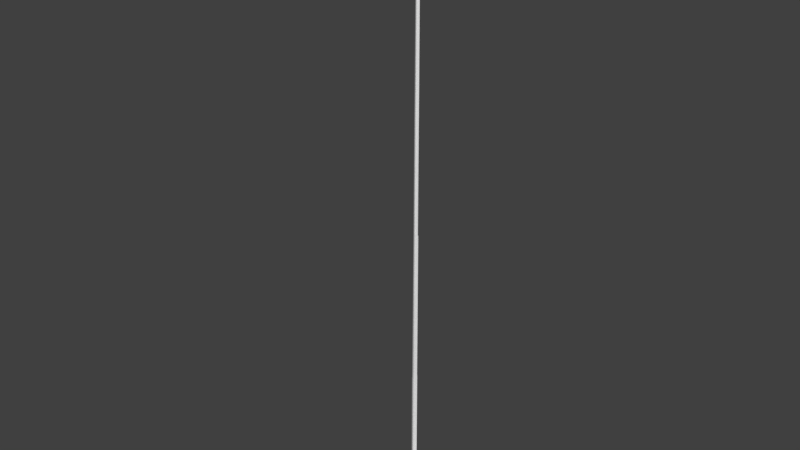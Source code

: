 # Source: poste_pra_a.blend  (saved by Blender 2.79.0; exported with 4.5.12 LTS)
import bpy
from mathutils import Matrix  # noqa: F401  (used for matrix-valued properties, if any)

bpy.ops.wm.read_factory_settings(use_empty=True)
scene = bpy.context.scene
scene.name = 'Scene'

# ---- collections
col_collection_1 = bpy.data.collections.new('Collection 1'); scene.collection.children.link(col_collection_1)

# ---- materials (node trees are filled in below, after node groups)
mat_luz = bpy.data.materials.new('luz')
mat_luz.alpha_threshold = 0.0
mat_luz.use_transparent_shadow = False
mat_luz.roughness = 0.5
mat_poste = bpy.data.materials.new('poste')
mat_poste.alpha_threshold = 0.0
mat_poste.use_transparent_shadow = False
mat_poste.roughness = 0.5
mat_vermelho = bpy.data.materials.new('vermelho')
mat_vermelho.alpha_threshold = 0.0
mat_vermelho.use_transparent_shadow = False
mat_vermelho.roughness = 0.5

# ---- material node trees

# ---- world
world_world = bpy.data.worlds.new('World'); scene.world = world_world
world_world.color = (0.05088, 0.05088, 0.05088)
world_world.use_sun_shadow = False
world_world.sun_shadow_jitter_overblur = 0.0
world_world.cycles.sampling_method = 'MANUAL'

# ---- meshes
me_cylinder_004 = bpy.data.meshes.new('Cylinder.004')
me_cylinder_004.from_pydata([], [], [])
_uv = me_cylinder_004.uv_layers.new(name='UVMap')
_uv.uv.foreach_set('vector', [])
me_cylinder_004.materials.append(mat_luz)
me_cylinder_004.use_remesh_preserve_volume = False
me_cylinder_004.use_remesh_preserve_attributes = False
me_cylinder_004.use_mirror_vertex_groups = False
me_cylinder_004.update()
me_cylinder_003 = bpy.data.meshes.new('Cylinder.003')
me_cylinder_003.from_pydata([(0.0, 0.0789, -12.08), (-0.04289, 0.05917, -12.08), (-0.06263, 0.01666, -12.08), (-0.04289, -0.02586, -12.08), (0.0, -0.04559, -12.08), (0.0, 0.0789, -9.087), (-0.04289, 0.05917, -9.087), (-0.06263, 0.01666, -9.087), (-0.04289, -0.02586, -9.087), (0.0, -0.04559, -9.087), (0.0, 0.07455, -9.066), (-0.03992, 0.0562, -9.066), (-0.05827, 0.01666, -9.066), (-0.03992, -0.02289, -9.066), (0.0, -0.04124, -9.066), (0.0, 0.07455, -6.064), (-0.03628, 0.05256, -6.053), (-0.05294, 0.01666, -6.053), (-0.03628, -0.01925, -6.053), (0.0, -0.03591, -6.053), (0.0, 0.06389, -6.042), (0.0, 0.06389, -2.998), (-0.03264, 0.04892, -2.998), (-0.04761, 0.01666, -2.998), (-0.03264, -0.01561, -2.998), (0.0, -0.03058, -2.998), (0.0, 0.05689, -0.01653), (-0.02786, 0.04414, -0.01653), (-0.04061, 0.01666, -0.01653), (-0.02786, -0.01083, -0.01653), (0.0, -0.02358, -0.01653)], [], [(4, 9, 8, 3), (2, 7, 6, 1), (3, 8, 7, 2), (1, 6, 5, 0), (8, 9, 14, 13), (6, 7, 12, 11), (7, 8, 13, 12), (5, 6, 11, 10), (13, 14, 19, 18), (11, 12, 17, 16), (12, 13, 18, 17), (10, 11, 16, 15), (15, 16, 20), (18, 19, 25, 24), (16, 17, 23, 22), (17, 18, 24, 23), (20, 16, 22, 21), (21, 22, 27, 26), (24, 25, 30, 29), (22, 23, 28, 27), (23, 24, 29, 28)])
me_cylinder_003.polygons.foreach_set('use_smooth', [True] * 21)
_uv = me_cylinder_003.uv_layers.new(name='UVMap')
_uv.uv.foreach_set('vector', [0.1048, 0.0001264, 0.1048, 0.9993, 0.08739, 0.9994, 0.08732, 0.0002205, 0.05244, 0.0004115, 0.05251, 0.9996, 0.03507, 0.9997, 0.035, 0.0005067, 0.06988, 0.000316, 0.06995, 0.9995, 0.05251, 0.9996, 0.05244, 0.0004115, 0.01757, 0.0006025, 0.01763, 0.9998, 0.0001929, 0.9999, 0.0001264, 0.0006962, 0.7155, 0.5361, 0.6874, 0.5283, 0.6934, 0.5106, 0.7195, 0.5178, 0.8013, 0.5407, 0.7725, 0.5422, 0.7725, 0.5236, 0.7992, 0.5221, 0.7725, 0.5422, 0.7438, 0.5407, 0.7458, 0.5221, 0.7725, 0.5236, 0.8577, 0.5283, 0.8296, 0.5361, 0.8256, 0.5178, 0.8517, 0.5106, 0.2329, 0.009443, 0.25, 0.009569, 0.25, 0.9923, 0.2329, 0.9921, 0.1814, 0.009059, 0.1986, 0.009187, 0.1986, 0.9919, 0.1814, 0.9918, 0.1986, 0.009187, 0.2157, 0.009315, 0.2157, 0.992, 0.1986, 0.9919, 0.1471, 0.008805, 0.1643, 0.008931, 0.1643, 0.9916, 0.1471, 0.9915, 0.8367, 0.4837, 0.8043, 0.4785, 0.823, 0.4667, 0.3745, 0.009427, 0.3916, 0.009586, 0.3916, 0.9916, 0.3745, 0.9915, 0.3231, 0.008943, 0.3402, 0.009104, 0.3402, 0.9911, 0.3231, 0.991, 0.3402, 0.009104, 0.3574, 0.009265, 0.3574, 0.9913, 0.3402, 0.9911, 0.2888, 0.008622, 0.306, 0.008781, 0.306, 0.9908, 0.2888, 0.9906, 0.5199, 0.006159, 0.5371, 0.006326, 0.5371, 0.9912, 0.5199, 0.991, 0.6058, 0.007004, 0.623, 0.007172, 0.623, 0.992, 0.6058, 0.9918, 0.5542, 0.006496, 0.5714, 0.006665, 0.5714, 0.9915, 0.5542, 0.9913, 0.5714, 0.006665, 0.5886, 0.006835, 0.5886, 0.9917, 0.5714, 0.9915])
_uv.active_render = True
_uv = me_cylinder_003.uv_layers.new(name='UVMap.001')
_uv.uv.foreach_set('vector', [0.1166, 0.499, 0.1166, 0.001001, 0.05982, 0.001001, 0.05982, 0.499, 0.001001, 0.624, 0.4696, 0.624, 0.4696, 0.5635, 0.001001, 0.5635, 0.1755, 0.499, 0.1755, 0.001001, 0.1186, 0.001001, 0.1186, 0.499, 0.1775, 0.0615, 0.6461, 0.0615, 0.6461, 0.001001, 0.1775, 0.001001, 0.2343, 0.251, 0.1775, 0.251, 0.1775, 0.3115, 0.2343, 0.3115, 0.2931, 0.1885, 0.2363, 0.1885, 0.2363, 0.249, 0.2931, 0.249, 0.2343, 0.1885, 0.1775, 0.1885, 0.1775, 0.249, 0.2343, 0.249, 0.2931, 0.126, 0.2363, 0.126, 0.2363, 0.1865, 0.2931, 0.1865, 0.6461, 0.0635, 0.5892, 0.0635, 0.5892, 0.5615, 0.6461, 0.5615, 0.4696, 0.749, 0.4696, 0.6885, 0.001001, 0.6885, 0.001001, 0.749, 0.5872, 0.0635, 0.5304, 0.0635, 0.5304, 0.5615, 0.5872, 0.5615, 0.4696, 0.8115, 0.4696, 0.751, 0.001001, 0.751, 0.001001, 0.8115, 0.3519, 0.0635, 0.2951, 0.124, 0.3519, 0.124, 0.7637, 0.001001, 0.7069, 0.001001, 0.7069, 0.499, 0.7637, 0.499, 0.4696, 0.9365, 0.4696, 0.876, 0.001001, 0.876, 0.001001, 0.9365, 0.8225, 0.001001, 0.7657, 0.001001, 0.7657, 0.499, 0.8225, 0.499, 0.4696, 0.999, 0.4696, 0.9385, 0.001001, 0.9385, 0.001001, 0.999, 0.8814, 0.001001, 0.8245, 0.001001, 0.8245, 0.499, 0.8814, 0.499, 0.9402, 0.6865, 0.9402, 0.626, 0.4716, 0.626, 0.4716, 0.6865, 0.999, 0.001001, 0.9422, 0.001001, 0.9422, 0.499, 0.999, 0.499, 0.9402, 0.749, 0.9402, 0.6885, 0.4716, 0.6885, 0.4716, 0.749])
me_cylinder_003.materials.append(mat_poste)
me_cylinder_003.use_remesh_preserve_volume = False
me_cylinder_003.use_remesh_preserve_attributes = False
me_cylinder_003.use_mirror_vertex_groups = False
me_cylinder_003.update()
me_cylinder = bpy.data.meshes.new('Cylinder')
me_cylinder.from_pydata([(-0.05257, 0.03849, -0.01653), (-0.05257, 0.001357, -0.01653), (-0.4558, -0.1962, 0.1328), (-0.4558, -0.1962, 0.1444), (-0.4558, -0.2359, 0.1328), (-0.4558, -0.2359, 0.1444), (-0.3297, -0.2078, 0.1191), (-0.3115, -0.2267, 0.1367), (-0.3297, -0.2078, 0.1367), (-0.3115, -0.2267, 0.1191), (-0.4698, 0.3233, 0.1005), (-0.4558, 0.2361, 0.1328), (-0.4558, 0.2361, 0.1213), (-0.4558, 0.2757, 0.1328), (-0.4558, 0.2757, 0.1213), (-0.4558, 0.1701, 0.0971), (-0.4558, 0.3359, 0.0971), (-0.4698, 0.1826, 0.1005), (-0.3297, 0.2477, 0.1367), (-0.3115, 0.2665, 0.1191), (-0.3297, 0.2477, 0.1191), (-0.3115, 0.2665, 0.1367), (0.0, 0.07762, -0.01653), (0.0, -0.04244, -0.01653), (-0.7524, 0.3359, 0.1889), (-0.7524, 0.1701, 0.1889), (-0.7373, 0.3233, 0.1388), (-0.7373, 0.1826, 0.1388), (-0.4558, 0.3359, 0.1541), (-0.4698, 0.3233, 0.1005), (-0.4558, 0.1701, 0.0971), (-0.4558, 0.3359, 0.0971), (-0.7524, 0.1701, 0.1423), (-0.7524, 0.3359, 0.1423), (-0.4558, 0.1701, 0.1541), (-0.4698, 0.1826, 0.1005), (-0.4698, -0.1507, 0.1005), (-0.4558, -0.3039, 0.0971), (-0.4698, -0.2913, 0.1005), (-0.7524, -0.1381, 0.1889), (-0.7524, -0.3039, 0.1889), (-0.7373, -0.1507, 0.1388), (-0.7373, -0.2913, 0.1388), (-0.4558, -0.1381, 0.1541), (-0.4698, -0.1507, 0.1005), (-0.4558, -0.3039, 0.0971), (-0.4558, -0.1381, 0.0971), (-0.7524, -0.3039, 0.1423), (-0.7524, -0.1381, 0.1423), (-0.4558, -0.3039, 0.1541), (-0.4698, -0.2913, 0.1005), (-0.05257, 0.03849, 0.1191), (-0.05257, 0.001357, 0.1191), (-0.05257, 0.03849, 0.1367), (-0.05257, 0.001357, 0.1367), (-0.3115, 0.03849, 0.1191), (-0.3115, 0.001357, 0.1191), (-0.3115, 0.03849, 0.1367), (-0.3115, 0.001357, 0.1367), (-0.05257, 0.03849, 0.1367), (-0.05257, 0.03849, -0.01653), (-0.05257, 0.001357, 0.1367), (-0.05257, 0.001357, -0.01653), (0.0, 0.07762, 0.141), (0.0, 0.07762, -0.01653), (0.0, -0.04244, 0.141), (0.0, -0.04244, -0.01653)], [], [(6, 20, 19, 9), (8, 6, 2, 3), (9, 7, 5, 4), (7, 8, 3, 5), (6, 9, 4, 2), (16, 15, 17, 10), (0, 22, 23, 1), (8, 18, 20, 6), (21, 18, 8, 7), (20, 18, 11, 12), (21, 19, 14, 13), (19, 20, 12, 14), (18, 21, 13, 11), (30, 34, 25, 32), (34, 28, 24, 25), (30, 32, 27, 35), (10, 35, 27, 26, 29, 17), (28, 31, 33, 24), (33, 31, 29, 26), (28, 34, 15, 31), (32, 25, 24, 33), (32, 33, 26, 27), (45, 49, 40, 47), (49, 43, 39, 40), (45, 47, 42, 50), (36, 50, 42, 41, 44, 38), (43, 46, 48, 39), (48, 46, 44, 41), (43, 49, 37, 46), (47, 40, 39, 48), (47, 48, 41, 42), (21, 7, 9, 19), (51, 52, 56, 55), (53, 51, 55, 57), (52, 54, 58, 56), (54, 53, 57, 58), (63, 64, 60, 59), (59, 60, 62, 61), (61, 62, 66, 65), (63, 59, 61, 65)])
_uv = me_cylinder.uv_layers.new(name='UVMap')
_uv.uv.foreach_set('vector', [0.02619, 0.8158, 0.3098, 0.7899, 0.3354, 0.8146, 0.0005713, 0.8405, 0.5659, 0.7267, 0.5686, 0.7506, 0.4204, 0.7423, 0.4187, 0.7267, 0.822, 0.8158, 0.8185, 0.8395, 0.6473, 0.8313, 0.6496, 0.8158, 0.7937, 0.0555, 0.771, 0.08294, 0.6261, 0.1091, 0.6223, 0.0555, 0.7698, 0.01631, 0.7942, 0.0422, 0.6223, 0.05436, 0.6223, 0.0005713, 0.8584, 0.4302, 0.6334, 0.4302, 0.6504, 0.4106, 0.8414, 0.4106, 0.6927, 0.654, 0.7458, 0.7254, 0.5828, 0.7254, 0.6423, 0.654, 0.0005714, 0.8416, 0.00057, 0.8656, 0.0005714, 0.8416, 0.0005713, 0.8656, 0.6714, 0.7899, 0.6458, 0.8146, 0.02619, 0.7888, 0.0005713, 0.7641, 0.8235, 0.7899, 0.8195, 0.8136, 0.6725, 0.8054, 0.6752, 0.7899, 0.8162, 0.629, 0.8186, 0.6528, 0.6464, 0.6446, 0.6448, 0.629, 0.7935, 0.05561, 0.7709, 0.08316, 0.6249, 0.1093, 0.6211, 0.05561, 0.7688, 0.0172, 0.7931, 0.04315, 0.6221, 0.054, 0.6225, 0.0002111, 0.4175, 0.4529, 0.4059, 0.5294, 0.0005713, 0.5156, 0.01011, 0.4529, 0.4061, 0.0005714, 0.4061, 0.2256, 0.0005713, 0.2256, 0.0005713, 0.0005713, 0.7455, 0.9082, 0.3381, 0.9082, 0.3576, 0.8911, 0.7259, 0.8911, 0.8414, 0.4106, 0.7259, 0.8911, 0.3576, 0.8911, 0.5446, 0.7852, 0.3576, 0.9094, 0.6504, 0.4106, 0.4061, 0.6861, 0.4151, 0.7629, 0.007972, 0.749, 0.0005713, 0.6861, 0.7439, 0.9265, 0.3365, 0.9265, 0.3576, 0.9094, 0.7244, 0.9094, 0.4061, 0.6861, 0.4061, 0.0005714, 0.0, 0.0, 0.4151, 0.7629, 0.4072, 0.4518, 0.4072, 0.3884, 0.6323, 0.3884, 0.6323, 0.4518, 0.3365, 0.7641, 0.5616, 0.7641, 0.5446, 0.7852, 0.3536, 0.7852, 0.4175, 0.4529, 0.4059, 0.5294, 0.0005713, 0.5156, 0.01011, 0.4529, 0.4061, 0.0005714, 0.4061, 0.2256, 0.0005713, 0.2256, 0.0005713, 0.0005713, 0.7455, 0.9082, 0.3381, 0.9082, 0.3576, 0.8911, 0.7259, 0.8911, 0.8414, 0.4106, 0.7259, 0.8911, 0.3576, 0.8911, 0.5446, 0.7852, 0.3576, 0.9094, 0.6504, 0.4106, 0.4061, 0.6861, 0.4151, 0.7629, 0.007972, 0.749, 0.0005713, 0.6861, 0.7439, 0.9265, 0.3365, 0.9265, 0.3576, 0.9094, 0.7244, 0.9094, 0.4061, 0.6861, 0.4061, 0.0005714, 0.0, 0.0, 0.4151, 0.7629, 0.4072, 0.4518, 0.4072, 0.3884, 0.6323, 0.3884, 0.6323, 0.4518, 0.3365, 0.7641, 0.5616, 0.7641, 0.5446, 0.7852, 0.3536, 0.7852, 0.6462, 0.8398, 0.3365, 0.8649, 0.3365, 0.8409, 0.6462, 0.8158, 0.7588, 0.2856, 0.7588, 0.336, 0.4072, 0.336, 0.4072, 0.2856, 0.7588, 0.3381, 0.7588, 0.3621, 0.4072, 0.3621, 0.4072, 0.3381, 0.7588, 0.3381, 0.7588, 0.3621, 0.4072, 0.3621, 0.4072, 0.3381, 0.7588, 0.234, 0.7588, 0.2844, 0.4072, 0.2844, 0.4072, 0.234, 0.6211, 0.2329, 0.4072, 0.2329, 0.4072, 0.1439, 0.5913, 0.1439, 0.5913, 0.1439, 0.4072, 0.1439, 0.4072, 0.09347, 0.5913, 0.09347, 0.5913, 0.09347, 0.4072, 0.09347, 0.4072, 0.0005714, 0.6211, 0.0005713, 0.5817, 0.654, 0.5285, 0.7256, 0.4781, 0.7256, 0.4187, 0.654])
_uv.active_render = True
_uv = me_cylinder.uv_layers.new(name='UVMap.001')
_uv.uv.foreach_set('vector', [0.1828, 0.8085, 0.5465, 0.7629, 0.5465, 0.8085, 0.1828, 0.7629, 0.9535, 0.001001, 0.9101, 0.001001, 0.9101, 0.1895, 0.9535, 0.1895, 0.1808, 0.9038, 0.1808, 0.8581, 0.001001, 0.8581, 0.001001, 0.9038, 0.8626, 0.5724, 0.8192, 0.5724, 0.8192, 0.7609, 0.8626, 0.7609, 0.8626, 0.382, 0.8192, 0.382, 0.8192, 0.5704, 0.8626, 0.5704, 0.001001, 0.8561, 0.1808, 0.8561, 0.1808, 0.8105, 0.001001, 0.8105, 0.9535, 0.6677, 0.8646, 0.6677, 0.8646, 0.7609, 0.9535, 0.7609, 0.6808, 0.5704, 0.7283, 0.7609, 0.7717, 0.7609, 0.6374, 0.5704, 0.3646, 0.09624, 0.3646, 0.1419, 0.3646, 0.1439, 0.3646, 0.1895, 0.9535, 0.382, 0.9101, 0.382, 0.9101, 0.5704, 0.9535, 0.5704, 0.9081, 0.9514, 0.9081, 0.9058, 0.7283, 0.9058, 0.7283, 0.9514, 0.9535, 0.7629, 0.9101, 0.7629, 0.9101, 0.9514, 0.9535, 0.9514, 0.1808, 0.999, 0.1808, 0.9534, 0.001001, 0.9534, 0.001001, 0.999, 0.5445, 0.2847, 0.5445, 0.1915, 0.1828, 0.1915, 0.1828, 0.2847, 0.1808, 0.1915, 0.001001, 0.1915, 0.001001, 0.5704, 0.1808, 0.5704, 0.5465, 0.8561, 0.9081, 0.8561, 0.9081, 0.8105, 0.5465, 0.8105, 0.001001, 0.8105, 0.5465, 0.8105, 0.9081, 0.8105, 0.8646, 0.001001, 0.5445, 0.9058, 0.1808, 0.8105, 0.3626, 0.2867, 0.2737, 0.2867, 0.2737, 0.6657, 0.3626, 0.6657, 0.1828, 0.9514, 0.5445, 0.9514, 0.5445, 0.9058, 0.1828, 0.9058, 0.3626, 0.2867, 0.1808, 0.1915, 0.0, 0.0, 0.2737, 0.2867, 0.1808, 0.7609, 0.1808, 0.6677, 0.001001, 0.6677, 0.001001, 0.7609, 0.9081, 0.1895, 0.9081, 0.001001, 0.8646, 0.001001, 0.8646, 0.1895, 0.5445, 0.2847, 0.5445, 0.1915, 0.1828, 0.1915, 0.1828, 0.2847, 0.1808, 0.1915, 0.001001, 0.1915, 0.001001, 0.5704, 0.1808, 0.5704, 0.5465, 0.8561, 0.9081, 0.8561, 0.9081, 0.8105, 0.5465, 0.8105, 0.001001, 0.8105, 0.5465, 0.8105, 0.9081, 0.8105, 0.8646, 0.001001, 0.5445, 0.9058, 0.1808, 0.8105, 0.3626, 0.2867, 0.2737, 0.2867, 0.2737, 0.6657, 0.3626, 0.6657, 0.1828, 0.9514, 0.5445, 0.9514, 0.5445, 0.9058, 0.1828, 0.9058, 0.3626, 0.2867, 0.1808, 0.1915, 0.0, 0.0, 0.2737, 0.2867, 0.1808, 0.7609, 0.1808, 0.6677, 0.001001, 0.6677, 0.001001, 0.7609, 0.9081, 0.1895, 0.9081, 0.001001, 0.8646, 0.001001, 0.8646, 0.1895, 0.5899, 0.5704, 0.6828, 0.5704, 0.7263, 0.5704, 0.5465, 0.5704, 0.5445, 0.7609, 0.5445, 0.7153, 0.1828, 0.7153, 0.1828, 0.7609, 0.499, 0.2867, 0.4555, 0.2867, 0.4555, 0.6657, 0.499, 0.6657, 0.5445, 0.7133, 0.5445, 0.6677, 0.1828, 0.6677, 0.1828, 0.7133, 0.8172, 0.382, 0.7737, 0.382, 0.7737, 0.7609, 0.8172, 0.7609, 0.8626, 0.1895, 0.8626, 0.001001, 0.7737, 0.001001, 0.7737, 0.1895, 0.001001, 0.8085, 0.1808, 0.8085, 0.1808, 0.7629, 0.001001, 0.7629, 0.4535, 0.6657, 0.4535, 0.4772, 0.3646, 0.4772, 0.3646, 0.6657, 0.9535, 0.5724, 0.8646, 0.5724, 0.8646, 0.6657, 0.9535, 0.6657])
me_cylinder.materials.append(mat_vermelho)
me_cylinder.use_remesh_preserve_volume = False
me_cylinder.use_remesh_preserve_attributes = False
me_cylinder.use_mirror_vertex_groups = False
me_cylinder.update()

# ---- objects
ob_cylinder_002 = bpy.data.objects.new('Cylinder.002', me_cylinder_004)
ob_cylinder_003 = bpy.data.objects.new('Cylinder.003', me_cylinder_003)
ob_cylinder = bpy.data.objects.new('Cylinder', me_cylinder)

# ---- transforms, parenting, visibility, modifiers, constraints
ob_cylinder_002.location = (-0.0358, -0.01666, 12.08)
ob_cylinder_002.lineart.crease_threshold = 0.0
_m = ob_cylinder_002.modifiers.new('Mirror', 'MIRROR')
_m.use_clip = True
ob_cylinder_003.location = (-0.0358, -0.01666, 12.08)
ob_cylinder_003.lineart.crease_threshold = 0.0
ob_cylinder.location = (-0.0358, -0.01666, 12.08)
ob_cylinder.lineart.crease_threshold = 0.0

# ---- collection membership
col_collection_1.objects.link(ob_cylinder_002)
col_collection_1.objects.link(ob_cylinder_003)
col_collection_1.objects.link(ob_cylinder)

# ---- scene / render settings (as saved in the file)
scene.frame_start = 1; scene.frame_end = 250; scene.frame_set(1)
scene.render.engine = 'BLENDER_EEVEE_NEXT'
scene.render.resolution_percentage = 50
scene.render.dither_intensity = 0.0
scene.cycles.use_denoising = False
scene.cycles.samples = 128
scene.cycles.sampling_pattern = 'TABULATED_SOBOL'
scene.cycles.use_adaptive_sampling = False
scene.cycles.use_light_tree = False
scene.cycles.blur_glossy = 0.0
scene.cycles.sample_clamp_indirect = 0.0
scene.view_settings.view_transform = 'Standard'
bpy.context.view_layer.update()

# ---- added for rendering (the .blend has no active camera and no usable light): camera, sun
cam_auto = bpy.data.cameras.new('AutoCamera')
cam_auto.lens = 50.0
cam_auto.sensor_width = 36.0
cam_auto.clip_end = 1000.0
ob_auto_camera = bpy.data.objects.new('AutoCamera', cam_auto)
scene.collection.objects.link(ob_auto_camera)
ob_auto_camera.location = (10.9776, -13.6682, 15.2469)
ob_auto_camera.rotation_euler = (1.09748, -7.21219e-08, 0.694738)
scene.camera = ob_auto_camera
light_auto_sun = bpy.data.lights.new('AutoSun', 'SUN')
light_auto_sun.energy = 3.0
light_auto_sun.angle = 0.0523599
ob_auto_sun = bpy.data.objects.new('AutoSun', light_auto_sun)
scene.collection.objects.link(ob_auto_sun)
ob_auto_sun.rotation_euler = (0.872665, 0.174533, 0.523599)
bpy.context.view_layer.update()
